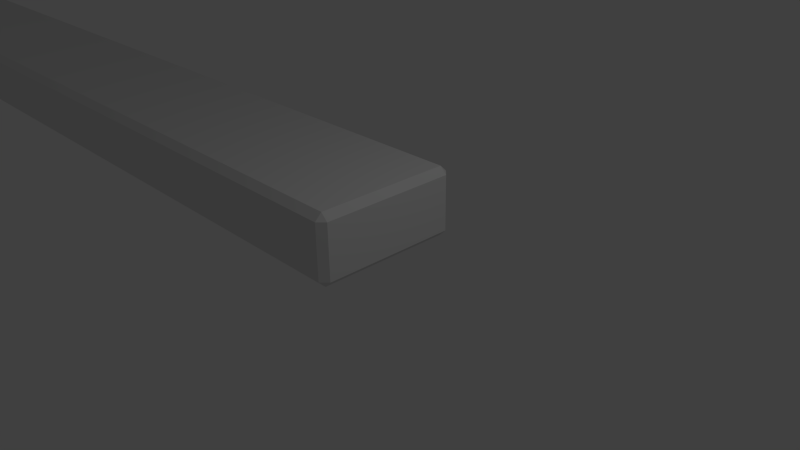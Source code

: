 # Source: list_back.blend  (saved by Blender 2.71.0; exported with 4.5.12 LTS)
import bpy
from mathutils import Matrix  # noqa: F401  (used for matrix-valued properties, if any)

bpy.ops.wm.read_factory_settings(use_empty=True)
scene = bpy.context.scene
scene.name = 'Scene'

# ---- collections
col_collection_1 = bpy.data.collections.new('Collection 1'); scene.collection.children.link(col_collection_1)

# ---- materials (node trees are filled in below, after node groups)
mat_material = bpy.data.materials.new('Material')
mat_material.alpha_threshold = 0.0
mat_material.use_transparent_shadow = False
mat_material.roughness = 0.5
mat_material.line_color = (0.0, 0.0, 0.0, 1.0)

# ---- material node trees

# ---- world
world_world = bpy.data.worlds.new('World'); scene.world = world_world
world_world.color = (0.05088, 0.05088, 0.05088)
world_world.use_sun_shadow = False
world_world.sun_shadow_jitter_overblur = 0.0
world_world.cycles.sampling_method = 'MANUAL'
world_world.cycles.sample_map_resolution = 256

# ---- cameras
cam_camera = bpy.data.cameras.new('Camera')
cam_camera.clip_end = 100.0
cam_camera.lens = 35.0
cam_camera.sensor_width = 32.0
cam_camera.sensor_height = 18.0
cam_camera.ortho_scale = 7.314
cam_camera.dof.focus_distance = 0.0
cam_camera.dof.aperture_fstop = 128.0

# ---- lights
light_lamp = bpy.data.lights.new('Lamp', 'POINT')
light_lamp.transmission_factor = 0.0
light_lamp.cutoff_distance = 30.0
light_lamp.energy = 100.0
light_lamp.shadow_buffer_clip_start = 1.001
light_lamp.shadow_soft_size = 0.1
light_lamp.shadow_maximum_resolution = 0.006
light_lamp.use_absolute_resolution = True
light_lamp.cycles.use_multiple_importance_sampling = False

# ---- meshes
me_cube = bpy.data.meshes.new('Cube')
me_cube.from_pydata([(-21.01, -1.069, 0.0), (-21.01, 1.096, 0.0), (0.3154, 1.096, 0.0), (0.3154, -1.069, 0.0), (-21.01, -1.069, 1.0), (-21.01, 1.096, 1.0), (0.3154, 1.096, 1.0), (0.3154, -1.069, 1.0)], [], [(4, 5, 1, 0), (5, 6, 2, 1), (6, 7, 3, 2), (7, 4, 0, 3), (0, 1, 2, 3), (7, 6, 5, 4)])
me_cube.materials.append(mat_material)
me_cube.use_remesh_preserve_volume = False
me_cube.use_remesh_preserve_attributes = False
me_cube.use_mirror_vertex_groups = False
me_cube.update()

# ---- objects
ob_cube = bpy.data.objects.new('Cube', me_cube)
ob_lamp = bpy.data.objects.new('Lamp', light_lamp)
ob_camera = bpy.data.objects.new('Camera', cam_camera)

# ---- transforms, parenting, visibility, modifiers, constraints
ob_cube.location = (0.0, 0.0, 0.0)
ob_cube.lock_rotations_4d = False
ob_cube.empty_display_type = 'ARROWS'
ob_cube.lineart.crease_threshold = 0.0
_m = ob_cube.modifiers.new('Bevel', 'BEVEL')
_m.limit_method = 'NONE'
_m.spread = 0.0
ob_lamp.location = (4.076, 1.005, 5.904)
ob_lamp.rotation_euler = (0.6503, 0.05522, 1.866)
ob_lamp.lock_rotations_4d = False
ob_lamp.empty_display_type = 'ARROWS'
ob_lamp.color = (0.0, 0.0, 0.0, 0.0)
ob_lamp.lineart.crease_threshold = 0.0
ob_camera.location = (7.481, -6.508, 5.344)
ob_camera.rotation_euler = (1.109, 0.01082, 0.8149)
ob_camera.lock_rotations_4d = False
ob_camera.empty_display_type = 'ARROWS'
ob_camera.color = (0.0, 0.0, 0.0, 0.0)
ob_camera.display_type = 'WIRE'
ob_camera.lineart.crease_threshold = 0.0

# ---- collection membership
col_collection_1.objects.link(ob_cube)
col_collection_1.objects.link(ob_lamp)
col_collection_1.objects.link(ob_camera)

# ---- scene / render settings (as saved in the file)
scene.camera = ob_camera
scene.frame_start = 1; scene.frame_end = 250; scene.frame_set(1)
scene.render.engine = 'BLENDER_EEVEE_NEXT'
scene.render.resolution_percentage = 50
scene.render.dither_intensity = 0.0
scene.cycles.use_denoising = False
scene.cycles.samples = 10
scene.cycles.sampling_pattern = 'TABULATED_SOBOL'
scene.cycles.light_sampling_threshold = 0.0
scene.cycles.use_adaptive_sampling = False
scene.cycles.use_light_tree = False
scene.cycles.blur_glossy = 0.0
scene.cycles.volume_bounces = 1
scene.cycles.pixel_filter_type = 'GAUSSIAN'
scene.cycles.sample_clamp_indirect = 0.0
scene.view_settings.view_transform = 'Standard'
bpy.context.view_layer.update()
